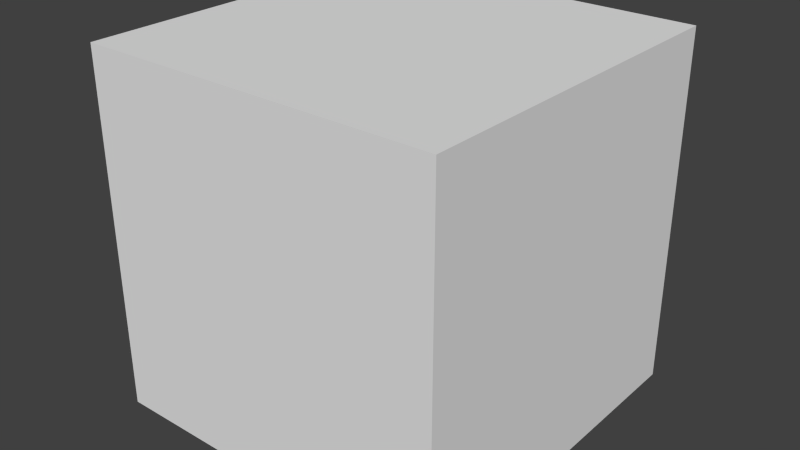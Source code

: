 # Source: star.blend  (saved by Blender 2.76.0; exported with 4.5.12 LTS)
import bpy
from mathutils import Matrix  # noqa: F401  (used for matrix-valued properties, if any)

bpy.ops.wm.read_factory_settings(use_empty=True)
scene = bpy.context.scene
scene.name = 'Scene'

# ---- collections
col_collection_1 = bpy.data.collections.new('Collection 1'); scene.collection.children.link(col_collection_1)

# ---- materials (node trees are filled in below, after node groups)
mat_material = bpy.data.materials.new('Material')
mat_material.alpha_threshold = 0.0
mat_material.use_transparent_shadow = False
mat_material.roughness = 0.5
mat_material.line_color = (0.0, 0.0, 0.0, 1.0)

# ---- material node trees

# ---- world
world_world = bpy.data.worlds.new('World'); scene.world = world_world
world_world.color = (0.05088, 0.05088, 0.05088)
world_world.use_sun_shadow = False
world_world.sun_shadow_jitter_overblur = 0.0
world_world.cycles.sampling_method = 'MANUAL'
world_world.cycles.sample_map_resolution = 256

# ---- meshes
me_cube = bpy.data.meshes.new('Cube')
me_cube.from_pydata([(1.0, 1.0, -1.0), (1.0, -1.0, -1.0), (-1.0, -1.0, -1.0), (-1.0, 1.0, -1.0), (1.0, 1.0, 1.0), (1.0, -1.0, 1.0), (-1.0, -1.0, 1.0), (-1.0, 1.0, 1.0)], [], [(0, 1, 2, 3), (4, 7, 6, 5), (0, 4, 5, 1), (1, 5, 6, 2), (2, 6, 7, 3), (4, 0, 3, 7)])
_uv = me_cube.uv_layers.new(name='UVMap')
_uv.uv.foreach_set('vector', [0.0, 0.0, 1.0, 0.0, 1.0, 1.0, 0.0, 1.0, 0.0, 0.0, 1.0, 0.0, 1.0, 1.0, 0.0, 1.0, 0.0, 0.0, 1.0, 0.0, 1.0, 1.0, 0.0, 1.0, 0.0, 0.0, 1.0, 0.0, 1.0, 1.0, 0.0, 1.0, 0.0, 0.0, 1.0, 0.0, 1.0, 1.0, 0.0, 1.0, 0.0, 0.0, 1.0, 0.0, 1.0, 1.0, 0.0, 1.0])
me_cube.materials.append(mat_material)
me_cube.use_remesh_preserve_volume = False
me_cube.use_remesh_preserve_attributes = False
me_cube.use_mirror_vertex_groups = False
me_cube.update()

# ---- objects
ob_cube = bpy.data.objects.new('Cube', me_cube)

# ---- transforms, parenting, visibility, modifiers, constraints
ob_cube.location = (0.0, 0.0, 0.9675)
ob_cube.lock_rotations_4d = False
ob_cube.empty_display_type = 'ARROWS'
ob_cube.lineart.crease_threshold = 0.0

# ---- collection membership
col_collection_1.objects.link(ob_cube)

# ---- scene / render settings (as saved in the file)
scene.frame_start = 1; scene.frame_end = 250; scene.frame_set(1)
scene.render.engine = 'BLENDER_EEVEE_NEXT'
scene.render.resolution_percentage = 50
scene.render.dither_intensity = 0.0
scene.cycles.use_denoising = False
scene.cycles.samples = 10
scene.cycles.sampling_pattern = 'TABULATED_SOBOL'
scene.cycles.light_sampling_threshold = 0.0
scene.cycles.use_adaptive_sampling = False
scene.cycles.use_light_tree = False
scene.cycles.blur_glossy = 0.0
scene.cycles.pixel_filter_type = 'GAUSSIAN'
scene.cycles.sample_clamp_indirect = 0.0
scene.view_settings.view_transform = 'Standard'
bpy.context.view_layer.update()

# ---- added for rendering (the .blend has no active camera and no usable light): camera, sun
cam_auto = bpy.data.cameras.new('AutoCamera')
cam_auto.lens = 50.0
cam_auto.sensor_width = 36.0
cam_auto.clip_end = 1000.0
ob_auto_camera = bpy.data.objects.new('AutoCamera', cam_auto)
scene.collection.objects.link(ob_auto_camera)
ob_auto_camera.location = (3.20507, -3.84609, 3.53151)
ob_auto_camera.rotation_euler = (1.09748, -7.21219e-08, 0.694738)
scene.camera = ob_auto_camera
light_auto_sun = bpy.data.lights.new('AutoSun', 'SUN')
light_auto_sun.energy = 3.0
light_auto_sun.angle = 0.0523599
ob_auto_sun = bpy.data.objects.new('AutoSun', light_auto_sun)
scene.collection.objects.link(ob_auto_sun)
ob_auto_sun.rotation_euler = (0.872665, 0.174533, 0.523599)
bpy.context.view_layer.update()
